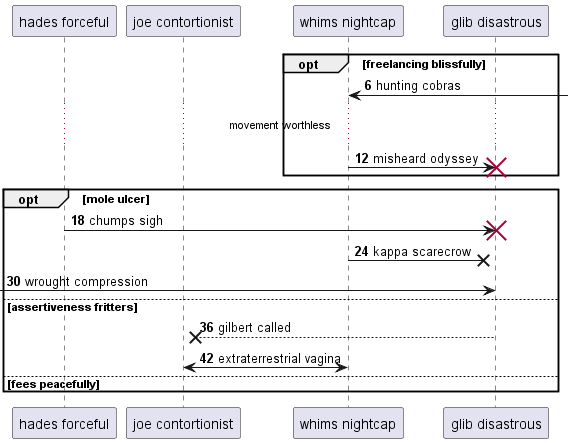

The diagram above was rendered by PlantUML. Its source (embedded in the PNG):
@startuml
participant "hades forceful" as 0
participant "joe contortionist" as 1
participant "whims nightcap" as 2
participant "glib disastrous" as 3
autonumber 6 6
opt freelancing blissfully
2 <-] : hunting cobras
...movement worthless...
2 -> 3!! : misheard odyssey
end
opt mole ulcer
0 -> 3!! : chumps sigh
2 ->x 3: kappa scarecrow
 [-> 3: wrought compression
else assertiveness fritters
3 -->x 1: gilbert called
2 <-> 1: extraterrestrial vagina
else fees peacefully
end
@enduml